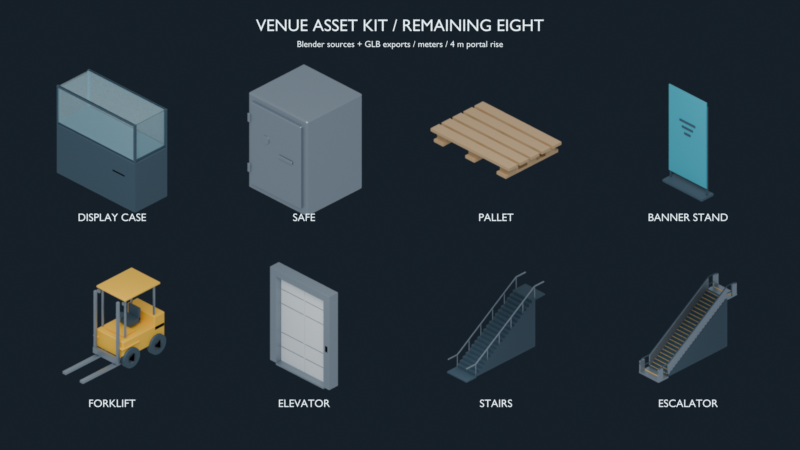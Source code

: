 # Source: asset-sheet.blend  (saved by Blender 4.5.91; exported with 4.5.12 LTS)
import bpy
from mathutils import Matrix  # noqa: F401  (used for matrix-valued properties, if any)

bpy.ops.wm.read_factory_settings(use_empty=True)
scene = bpy.context.scene
scene.name = 'Scene'

# ---- images (referenced by path relative to the original .blend; pixels are not part of the script)
import os
ASSET_DIR = os.environ.get("B2B_ASSET_DIR", "")  # directory of the original .blend (textures are referenced by path, not embedded)
HERE = os.path.dirname(os.path.abspath(__file__))  # packed textures are extracted next to this script under _unpacked/

def load_image(name, relpath, width, height, colorspace="sRGB"):
    """Load a texture the original file referenced (path relative to the .blend, or extracted next to this script)."""
    p = next((c for c in (os.path.join(HERE, relpath), os.path.join(ASSET_DIR, relpath)) if relpath and os.path.exists(c)), "")
    if p:
        img = bpy.data.images.load(p, check_existing=True)
        img.name = name
    else:  # same state as the original file: an image datablock whose file is absent (Cycles renders it pink)
        img = bpy.data.images.new(name, width, height)
        img.source = "FILE"
        img.filepath = "//" + (relpath or name)
    img.colorspace_settings.name = colorspace
    return img
img_display_case_hero_png = load_image('display-case.hero.png', '_unpacked/display-case.hero.c5deff27.png', 384, 384, 'sRGB')
img_safe_hero_png = load_image('safe.hero.png', '_unpacked/safe.hero.d1c2a365.png', 384, 384, 'sRGB')
img_pallet_hero_png = load_image('pallet.hero.png', '_unpacked/pallet.hero.02c0ac84.png', 384, 384, 'sRGB')
img_banner_stand_hero_png = load_image('banner-stand.hero.png', '_unpacked/banner-stand.hero.d8a8fe9d.png', 384, 384, 'sRGB')
img_forklift_hero_png = load_image('forklift.hero.png', '_unpacked/forklift.hero.91c7040f.png', 384, 384, 'sRGB')
img_elevator_entrance_hero_png = load_image('elevator-entrance.hero.png', '_unpacked/elevator-entrance.hero.111b9d96.png', 384, 384, 'sRGB')
img_stairs_hero_png = load_image('stairs.hero.png', '_unpacked/stairs.hero.39871d29.png', 384, 384, 'sRGB')
img_escalator_entrance_hero_png = load_image('escalator-entrance.hero.png', '_unpacked/escalator-entrance.hero.15fcc934.png', 384, 384, 'sRGB')

# ---- materials (node trees are filled in below, after node groups)
mat_caption = bpy.data.materials.new('caption')
mat_display_case_preview = bpy.data.materials.new('display-case_preview')
mat_safe_preview = bpy.data.materials.new('safe_preview')
mat_pallet_preview = bpy.data.materials.new('pallet_preview')
mat_banner_stand_preview = bpy.data.materials.new('banner-stand_preview')
mat_forklift_preview = bpy.data.materials.new('forklift_preview')
mat_elevator_entrance_preview = bpy.data.materials.new('elevator-entrance_preview')
mat_stairs_preview = bpy.data.materials.new('stairs_preview')
mat_escalator_entrance_preview = bpy.data.materials.new('escalator-entrance_preview')

# ---- material node trees
mat_caption.use_nodes = True; mat_caption.node_tree.nodes.clear()
_N = mat_caption.node_tree.nodes; _L = mat_caption.node_tree.links
n0 = _N.new('ShaderNodeEmission'); n0.name = 'Emission'; n0.location = (0, 0)
n0.inputs[0].default_value = (0.78, 0.86, 0.9, 1.0)
n1 = _N.new('ShaderNodeOutputMaterial'); n1.name = 'Material Output'; n1.location = (0, 0)
_L.new(n0.outputs[0], n1.inputs[0])
n1.is_active_output = True
mat_display_case_preview.use_nodes = True; mat_display_case_preview.node_tree.nodes.clear()
_N = mat_display_case_preview.node_tree.nodes; _L = mat_display_case_preview.node_tree.links
n0 = _N.new('ShaderNodeTexImage'); n0.name = 'Image Texture'; n0.location = (0, 0)
n0.image = img_display_case_hero_png
n1 = _N.new('ShaderNodeEmission'); n1.name = 'Emission'; n1.location = (0, 0)
n2 = _N.new('ShaderNodeBsdfTransparent'); n2.name = 'Transparent BSDF'; n2.location = (0, 0)
n3 = _N.new('ShaderNodeMixShader'); n3.name = 'Mix Shader'; n3.location = (0, 0)
n4 = _N.new('ShaderNodeOutputMaterial'); n4.name = 'Material Output'; n4.location = (0, 0)
_L.new(n0.outputs[0], n1.inputs[0])
_L.new(n0.outputs[1], n3.inputs[0])
_L.new(n2.outputs[0], n3.inputs[1])
_L.new(n1.outputs[0], n3.inputs[2])
_L.new(n3.outputs[0], n4.inputs[0])
n4.is_active_output = True
mat_safe_preview.use_nodes = True; mat_safe_preview.node_tree.nodes.clear()
_N = mat_safe_preview.node_tree.nodes; _L = mat_safe_preview.node_tree.links
n0 = _N.new('ShaderNodeTexImage'); n0.name = 'Image Texture'; n0.location = (0, 0)
n0.image = img_safe_hero_png
n1 = _N.new('ShaderNodeEmission'); n1.name = 'Emission'; n1.location = (0, 0)
n2 = _N.new('ShaderNodeBsdfTransparent'); n2.name = 'Transparent BSDF'; n2.location = (0, 0)
n3 = _N.new('ShaderNodeMixShader'); n3.name = 'Mix Shader'; n3.location = (0, 0)
n4 = _N.new('ShaderNodeOutputMaterial'); n4.name = 'Material Output'; n4.location = (0, 0)
_L.new(n0.outputs[0], n1.inputs[0])
_L.new(n0.outputs[1], n3.inputs[0])
_L.new(n2.outputs[0], n3.inputs[1])
_L.new(n1.outputs[0], n3.inputs[2])
_L.new(n3.outputs[0], n4.inputs[0])
n4.is_active_output = True
mat_pallet_preview.use_nodes = True; mat_pallet_preview.node_tree.nodes.clear()
_N = mat_pallet_preview.node_tree.nodes; _L = mat_pallet_preview.node_tree.links
n0 = _N.new('ShaderNodeTexImage'); n0.name = 'Image Texture'; n0.location = (0, 0)
n0.image = img_pallet_hero_png
n1 = _N.new('ShaderNodeEmission'); n1.name = 'Emission'; n1.location = (0, 0)
n2 = _N.new('ShaderNodeBsdfTransparent'); n2.name = 'Transparent BSDF'; n2.location = (0, 0)
n3 = _N.new('ShaderNodeMixShader'); n3.name = 'Mix Shader'; n3.location = (0, 0)
n4 = _N.new('ShaderNodeOutputMaterial'); n4.name = 'Material Output'; n4.location = (0, 0)
_L.new(n0.outputs[0], n1.inputs[0])
_L.new(n0.outputs[1], n3.inputs[0])
_L.new(n2.outputs[0], n3.inputs[1])
_L.new(n1.outputs[0], n3.inputs[2])
_L.new(n3.outputs[0], n4.inputs[0])
n4.is_active_output = True
mat_banner_stand_preview.use_nodes = True; mat_banner_stand_preview.node_tree.nodes.clear()
_N = mat_banner_stand_preview.node_tree.nodes; _L = mat_banner_stand_preview.node_tree.links
n0 = _N.new('ShaderNodeTexImage'); n0.name = 'Image Texture'; n0.location = (0, 0)
n0.image = img_banner_stand_hero_png
n1 = _N.new('ShaderNodeEmission'); n1.name = 'Emission'; n1.location = (0, 0)
n2 = _N.new('ShaderNodeBsdfTransparent'); n2.name = 'Transparent BSDF'; n2.location = (0, 0)
n3 = _N.new('ShaderNodeMixShader'); n3.name = 'Mix Shader'; n3.location = (0, 0)
n4 = _N.new('ShaderNodeOutputMaterial'); n4.name = 'Material Output'; n4.location = (0, 0)
_L.new(n0.outputs[0], n1.inputs[0])
_L.new(n0.outputs[1], n3.inputs[0])
_L.new(n2.outputs[0], n3.inputs[1])
_L.new(n1.outputs[0], n3.inputs[2])
_L.new(n3.outputs[0], n4.inputs[0])
n4.is_active_output = True
mat_forklift_preview.use_nodes = True; mat_forklift_preview.node_tree.nodes.clear()
_N = mat_forklift_preview.node_tree.nodes; _L = mat_forklift_preview.node_tree.links
n0 = _N.new('ShaderNodeTexImage'); n0.name = 'Image Texture'; n0.location = (0, 0)
n0.image = img_forklift_hero_png
n1 = _N.new('ShaderNodeEmission'); n1.name = 'Emission'; n1.location = (0, 0)
n2 = _N.new('ShaderNodeBsdfTransparent'); n2.name = 'Transparent BSDF'; n2.location = (0, 0)
n3 = _N.new('ShaderNodeMixShader'); n3.name = 'Mix Shader'; n3.location = (0, 0)
n4 = _N.new('ShaderNodeOutputMaterial'); n4.name = 'Material Output'; n4.location = (0, 0)
_L.new(n0.outputs[0], n1.inputs[0])
_L.new(n0.outputs[1], n3.inputs[0])
_L.new(n2.outputs[0], n3.inputs[1])
_L.new(n1.outputs[0], n3.inputs[2])
_L.new(n3.outputs[0], n4.inputs[0])
n4.is_active_output = True
mat_elevator_entrance_preview.use_nodes = True; mat_elevator_entrance_preview.node_tree.nodes.clear()
_N = mat_elevator_entrance_preview.node_tree.nodes; _L = mat_elevator_entrance_preview.node_tree.links
n0 = _N.new('ShaderNodeTexImage'); n0.name = 'Image Texture'; n0.location = (0, 0)
n0.image = img_elevator_entrance_hero_png
n1 = _N.new('ShaderNodeEmission'); n1.name = 'Emission'; n1.location = (0, 0)
n2 = _N.new('ShaderNodeBsdfTransparent'); n2.name = 'Transparent BSDF'; n2.location = (0, 0)
n3 = _N.new('ShaderNodeMixShader'); n3.name = 'Mix Shader'; n3.location = (0, 0)
n4 = _N.new('ShaderNodeOutputMaterial'); n4.name = 'Material Output'; n4.location = (0, 0)
_L.new(n0.outputs[0], n1.inputs[0])
_L.new(n0.outputs[1], n3.inputs[0])
_L.new(n2.outputs[0], n3.inputs[1])
_L.new(n1.outputs[0], n3.inputs[2])
_L.new(n3.outputs[0], n4.inputs[0])
n4.is_active_output = True
mat_stairs_preview.use_nodes = True; mat_stairs_preview.node_tree.nodes.clear()
_N = mat_stairs_preview.node_tree.nodes; _L = mat_stairs_preview.node_tree.links
n0 = _N.new('ShaderNodeTexImage'); n0.name = 'Image Texture'; n0.location = (0, 0)
n0.image = img_stairs_hero_png
n1 = _N.new('ShaderNodeEmission'); n1.name = 'Emission'; n1.location = (0, 0)
n2 = _N.new('ShaderNodeBsdfTransparent'); n2.name = 'Transparent BSDF'; n2.location = (0, 0)
n3 = _N.new('ShaderNodeMixShader'); n3.name = 'Mix Shader'; n3.location = (0, 0)
n4 = _N.new('ShaderNodeOutputMaterial'); n4.name = 'Material Output'; n4.location = (0, 0)
_L.new(n0.outputs[0], n1.inputs[0])
_L.new(n0.outputs[1], n3.inputs[0])
_L.new(n2.outputs[0], n3.inputs[1])
_L.new(n1.outputs[0], n3.inputs[2])
_L.new(n3.outputs[0], n4.inputs[0])
n4.is_active_output = True
mat_escalator_entrance_preview.use_nodes = True; mat_escalator_entrance_preview.node_tree.nodes.clear()
_N = mat_escalator_entrance_preview.node_tree.nodes; _L = mat_escalator_entrance_preview.node_tree.links
n0 = _N.new('ShaderNodeTexImage'); n0.name = 'Image Texture'; n0.location = (0, 0)
n0.image = img_escalator_entrance_hero_png
n1 = _N.new('ShaderNodeEmission'); n1.name = 'Emission'; n1.location = (0, 0)
n2 = _N.new('ShaderNodeBsdfTransparent'); n2.name = 'Transparent BSDF'; n2.location = (0, 0)
n3 = _N.new('ShaderNodeMixShader'); n3.name = 'Mix Shader'; n3.location = (0, 0)
n4 = _N.new('ShaderNodeOutputMaterial'); n4.name = 'Material Output'; n4.location = (0, 0)
_L.new(n0.outputs[0], n1.inputs[0])
_L.new(n0.outputs[1], n3.inputs[0])
_L.new(n2.outputs[0], n3.inputs[1])
_L.new(n1.outputs[0], n3.inputs[2])
_L.new(n3.outputs[0], n4.inputs[0])
n4.is_active_output = True

# ---- world
world_preview_background = bpy.data.worlds.new('preview_background'); scene.world = world_preview_background
world_preview_background.use_nodes = True; world_preview_background.node_tree.nodes.clear()
_N = world_preview_background.node_tree.nodes; _L = world_preview_background.node_tree.links
n0 = _N.new('ShaderNodeBackground'); n0.name = 'Background'; n0.location = (-200, 100)
n0.inputs[0].default_value = (0.008, 0.014, 0.021, 1.0)
n1 = _N.new('ShaderNodeOutputWorld'); n1.name = 'World Output'; n1.location = (200, 100)
_L.new(n0.outputs[0], n1.inputs[0])
n1.is_active_output = True

# ---- cameras
cam_camera = bpy.data.cameras.new('Camera')
cam_camera.type = 'ORTHO'
cam_camera.ortho_scale = 20.0

# ---- meshes
me_plane = bpy.data.meshes.new('Plane')
me_plane.from_pydata([(-2.15, -2.15, 0.0), (2.15, -2.15, 0.0), (-2.15, 2.15, 0.0), (2.15, 2.15, 0.0)], [], [(0, 1, 3, 2)])
_uv = me_plane.uv_layers.new(name='UVMap')
_uv.uv.foreach_set('vector', [0.0, 0.0, 1.0, 0.0, 1.0, 1.0, 0.0, 1.0])
me_plane.materials.append(mat_display_case_preview)
me_plane.update()
me_plane_001 = bpy.data.meshes.new('Plane.001')
me_plane_001.from_pydata([(-2.15, -2.15, 0.0), (2.15, -2.15, 0.0), (-2.15, 2.15, 0.0), (2.15, 2.15, 0.0)], [], [(0, 1, 3, 2)])
_uv = me_plane_001.uv_layers.new(name='UVMap')
_uv.uv.foreach_set('vector', [0.0, 0.0, 1.0, 0.0, 1.0, 1.0, 0.0, 1.0])
me_plane_001.materials.append(mat_safe_preview)
me_plane_001.update()
me_plane_002 = bpy.data.meshes.new('Plane.002')
me_plane_002.from_pydata([(-2.15, -2.15, 0.0), (2.15, -2.15, 0.0), (-2.15, 2.15, 0.0), (2.15, 2.15, 0.0)], [], [(0, 1, 3, 2)])
_uv = me_plane_002.uv_layers.new(name='UVMap')
_uv.uv.foreach_set('vector', [0.0, 0.0, 1.0, 0.0, 1.0, 1.0, 0.0, 1.0])
me_plane_002.materials.append(mat_pallet_preview)
me_plane_002.update()
me_plane_003 = bpy.data.meshes.new('Plane.003')
me_plane_003.from_pydata([(-2.15, -2.15, 0.0), (2.15, -2.15, 0.0), (-2.15, 2.15, 0.0), (2.15, 2.15, 0.0)], [], [(0, 1, 3, 2)])
_uv = me_plane_003.uv_layers.new(name='UVMap')
_uv.uv.foreach_set('vector', [0.0, 0.0, 1.0, 0.0, 1.0, 1.0, 0.0, 1.0])
me_plane_003.materials.append(mat_banner_stand_preview)
me_plane_003.update()
me_plane_004 = bpy.data.meshes.new('Plane.004')
me_plane_004.from_pydata([(-2.15, -2.15, 0.0), (2.15, -2.15, 0.0), (-2.15, 2.15, 0.0), (2.15, 2.15, 0.0)], [], [(0, 1, 3, 2)])
_uv = me_plane_004.uv_layers.new(name='UVMap')
_uv.uv.foreach_set('vector', [0.0, 0.0, 1.0, 0.0, 1.0, 1.0, 0.0, 1.0])
me_plane_004.materials.append(mat_forklift_preview)
me_plane_004.update()
me_plane_005 = bpy.data.meshes.new('Plane.005')
me_plane_005.from_pydata([(-2.15, -2.15, 0.0), (2.15, -2.15, 0.0), (-2.15, 2.15, 0.0), (2.15, 2.15, 0.0)], [], [(0, 1, 3, 2)])
_uv = me_plane_005.uv_layers.new(name='UVMap')
_uv.uv.foreach_set('vector', [0.0, 0.0, 1.0, 0.0, 1.0, 1.0, 0.0, 1.0])
me_plane_005.materials.append(mat_elevator_entrance_preview)
me_plane_005.update()
me_plane_006 = bpy.data.meshes.new('Plane.006')
me_plane_006.from_pydata([(-2.15, -2.15, 0.0), (2.15, -2.15, 0.0), (-2.15, 2.15, 0.0), (2.15, 2.15, 0.0)], [], [(0, 1, 3, 2)])
_uv = me_plane_006.uv_layers.new(name='UVMap')
_uv.uv.foreach_set('vector', [0.0, 0.0, 1.0, 0.0, 1.0, 1.0, 0.0, 1.0])
me_plane_006.materials.append(mat_stairs_preview)
me_plane_006.update()
me_plane_007 = bpy.data.meshes.new('Plane.007')
me_plane_007.from_pydata([(-2.15, -2.15, 0.0), (2.15, -2.15, 0.0), (-2.15, 2.15, 0.0), (2.15, 2.15, 0.0)], [], [(0, 1, 3, 2)])
_uv = me_plane_007.uv_layers.new(name='UVMap')
_uv.uv.foreach_set('vector', [0.0, 0.0, 1.0, 0.0, 1.0, 1.0, 0.0, 1.0])
me_plane_007.materials.append(mat_escalator_entrance_preview)
me_plane_007.update()

# ---- curves / text
txt_text = bpy.data.curves.new('Text', 'FONT')
txt_text.dimensions = '2D'
txt_text.body = 'VENUE ASSET KIT / REMAINING EIGHT'
txt_text.materials.append(mat_caption)
txt_text.align_x = 'CENTER'
txt_text.size = 0.42
txt_text_001 = bpy.data.curves.new('Text.001', 'FONT')
txt_text_001.dimensions = '2D'
txt_text_001.body = 'Blender sources + GLB exports / meters / 4 m portal rise'
txt_text_001.materials.append(mat_caption)
txt_text_001.align_x = 'CENTER'
txt_text_001.size = 0.22
txt_text_002 = bpy.data.curves.new('Text.002', 'FONT')
txt_text_002.dimensions = '2D'
txt_text_002.body = 'DISPLAY CASE'
txt_text_002.materials.append(mat_caption)
txt_text_002.align_x = 'CENTER'
txt_text_002.size = 0.27
txt_text_003 = bpy.data.curves.new('Text.003', 'FONT')
txt_text_003.dimensions = '2D'
txt_text_003.body = 'SAFE'
txt_text_003.materials.append(mat_caption)
txt_text_003.align_x = 'CENTER'
txt_text_003.size = 0.27
txt_text_004 = bpy.data.curves.new('Text.004', 'FONT')
txt_text_004.dimensions = '2D'
txt_text_004.body = 'PALLET'
txt_text_004.materials.append(mat_caption)
txt_text_004.align_x = 'CENTER'
txt_text_004.size = 0.27
txt_text_005 = bpy.data.curves.new('Text.005', 'FONT')
txt_text_005.dimensions = '2D'
txt_text_005.body = 'BANNER STAND'
txt_text_005.materials.append(mat_caption)
txt_text_005.align_x = 'CENTER'
txt_text_005.size = 0.27
txt_text_006 = bpy.data.curves.new('Text.006', 'FONT')
txt_text_006.dimensions = '2D'
txt_text_006.body = 'FORKLIFT'
txt_text_006.materials.append(mat_caption)
txt_text_006.align_x = 'CENTER'
txt_text_006.size = 0.27
txt_text_007 = bpy.data.curves.new('Text.007', 'FONT')
txt_text_007.dimensions = '2D'
txt_text_007.body = 'ELEVATOR'
txt_text_007.materials.append(mat_caption)
txt_text_007.align_x = 'CENTER'
txt_text_007.size = 0.27
txt_text_008 = bpy.data.curves.new('Text.008', 'FONT')
txt_text_008.dimensions = '2D'
txt_text_008.body = 'STAIRS'
txt_text_008.materials.append(mat_caption)
txt_text_008.align_x = 'CENTER'
txt_text_008.size = 0.27
txt_text_009 = bpy.data.curves.new('Text.009', 'FONT')
txt_text_009.dimensions = '2D'
txt_text_009.body = 'ESCALATOR'
txt_text_009.materials.append(mat_caption)
txt_text_009.align_x = 'CENTER'
txt_text_009.size = 0.27

# ---- objects
ob_text = bpy.data.objects.new('Text', txt_text)
ob_text_001 = bpy.data.objects.new('Text.001', txt_text_001)
ob_display_case_preview_card = bpy.data.objects.new('display-case_preview_card', me_plane)
ob_text_002 = bpy.data.objects.new('Text.002', txt_text_002)
ob_safe_preview_card = bpy.data.objects.new('safe_preview_card', me_plane_001)
ob_text_003 = bpy.data.objects.new('Text.003', txt_text_003)
ob_pallet_preview_card = bpy.data.objects.new('pallet_preview_card', me_plane_002)
ob_text_004 = bpy.data.objects.new('Text.004', txt_text_004)
ob_banner_stand_preview_card = bpy.data.objects.new('banner-stand_preview_card', me_plane_003)
ob_text_005 = bpy.data.objects.new('Text.005', txt_text_005)
ob_forklift_preview_card = bpy.data.objects.new('forklift_preview_card', me_plane_004)
ob_text_006 = bpy.data.objects.new('Text.006', txt_text_006)
ob_elevator_entrance_preview_card = bpy.data.objects.new('elevator-entrance_preview_card', me_plane_005)
ob_text_007 = bpy.data.objects.new('Text.007', txt_text_007)
ob_stairs_preview_card = bpy.data.objects.new('stairs_preview_card', me_plane_006)
ob_text_008 = bpy.data.objects.new('Text.008', txt_text_008)
ob_escalator_entrance_preview_card = bpy.data.objects.new('escalator-entrance_preview_card', me_plane_007)
ob_text_009 = bpy.data.objects.new('Text.009', txt_text_009)
ob_camera = bpy.data.objects.new('Camera', cam_camera)

# ---- transforms, parenting, visibility, modifiers, constraints
ob_text.location = (0.0, 4.85, 0.01)
ob_text_001.location = (0.0, 4.45, 0.01)
ob_display_case_preview_card.location = (-7.2, 2.1, 0.0)
ob_text_002.location = (-7.2, 0.1, 0.01)
ob_safe_preview_card.location = (-2.4, 2.1, 0.0)
ob_text_003.location = (-2.4, 0.1, 0.01)
ob_pallet_preview_card.location = (2.4, 2.1, 0.0)
ob_text_004.location = (2.4, 0.1, 0.01)
ob_banner_stand_preview_card.location = (7.2, 2.1, 0.0)
ob_text_005.location = (7.2, 0.1, 0.01)
ob_forklift_preview_card.location = (-7.2, -2.55, 0.0)
ob_text_006.location = (-7.2, -4.55, 0.01)
ob_elevator_entrance_preview_card.location = (-2.4, -2.55, 0.0)
ob_text_007.location = (-2.4, -4.55, 0.01)
ob_stairs_preview_card.location = (2.4, -2.55, 0.0)
ob_text_008.location = (2.4, -4.55, 0.01)
ob_escalator_entrance_preview_card.location = (7.2, -2.55, 0.0)
ob_text_009.location = (7.2, -4.55, 0.01)
ob_camera.location = (0.0, 0.0, 10.0)

# ---- collection membership
scene.collection.objects.link(ob_text)
scene.collection.objects.link(ob_text_001)
scene.collection.objects.link(ob_display_case_preview_card)
scene.collection.objects.link(ob_text_002)
scene.collection.objects.link(ob_safe_preview_card)
scene.collection.objects.link(ob_text_003)
scene.collection.objects.link(ob_pallet_preview_card)
scene.collection.objects.link(ob_text_004)
scene.collection.objects.link(ob_banner_stand_preview_card)
scene.collection.objects.link(ob_text_005)
scene.collection.objects.link(ob_forklift_preview_card)
scene.collection.objects.link(ob_text_006)
scene.collection.objects.link(ob_elevator_entrance_preview_card)
scene.collection.objects.link(ob_text_007)
scene.collection.objects.link(ob_stairs_preview_card)
scene.collection.objects.link(ob_text_008)
scene.collection.objects.link(ob_escalator_entrance_preview_card)
scene.collection.objects.link(ob_text_009)
scene.collection.objects.link(ob_camera)

# ---- scene / render settings (as saved in the file)
scene.camera = ob_camera
scene.frame_start = 1; scene.frame_end = 250; scene.frame_set(1)
scene.render.engine = 'CYCLES'
scene.render.resolution_x = 1600
scene.render.resolution_y = 900
scene.cycles.samples = 16
scene.view_settings.view_transform = 'Standard'
bpy.context.view_layer.update()
